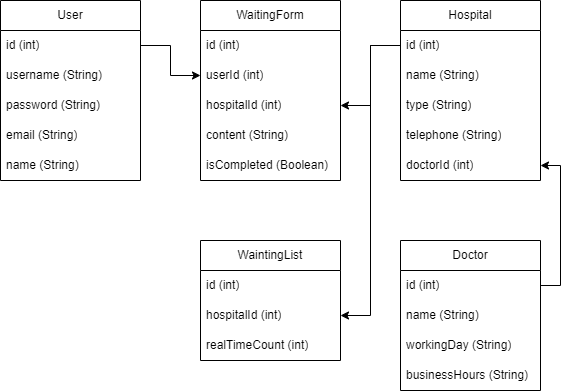

The diagram above was exported from draw.io. Its source (the exported page's mxGraphModel, read from the mxfile embedded in the PNG):
<mxGraphModel dx="848" dy="565" grid="1" gridSize="10" guides="1" tooltips="1" connect="1" arrows="1" fold="1" page="1" pageScale="1" pageWidth="827" pageHeight="1169" math="0" shadow="0">
  <root>
    <mxCell id="WIyWlLk6GJQsqaUBKTNV-0" />
    <mxCell id="WIyWlLk6GJQsqaUBKTNV-1" parent="WIyWlLk6GJQsqaUBKTNV-0" />
    <mxCell id="zvhpAAW0tbsiuNT56MoX-4" value="User" style="swimlane;fontStyle=0;childLayout=stackLayout;horizontal=1;startSize=30;horizontalStack=0;resizeParent=1;resizeParentMax=0;resizeLast=0;collapsible=1;marginBottom=0;whiteSpace=wrap;html=1;" parent="WIyWlLk6GJQsqaUBKTNV-1" vertex="1">
      <mxGeometry x="40" y="40" width="140" height="180" as="geometry" />
    </mxCell>
    <mxCell id="zvhpAAW0tbsiuNT56MoX-5" value="id (int)" style="text;strokeColor=none;fillColor=none;align=left;verticalAlign=middle;spacingLeft=4;spacingRight=4;overflow=hidden;points=[[0,0.5],[1,0.5]];portConstraint=eastwest;rotatable=0;whiteSpace=wrap;html=1;" parent="zvhpAAW0tbsiuNT56MoX-4" vertex="1">
      <mxGeometry y="30" width="140" height="30" as="geometry" />
    </mxCell>
    <mxCell id="zvhpAAW0tbsiuNT56MoX-6" value="username (String)" style="text;strokeColor=none;fillColor=none;align=left;verticalAlign=middle;spacingLeft=4;spacingRight=4;overflow=hidden;points=[[0,0.5],[1,0.5]];portConstraint=eastwest;rotatable=0;whiteSpace=wrap;html=1;" parent="zvhpAAW0tbsiuNT56MoX-4" vertex="1">
      <mxGeometry y="60" width="140" height="30" as="geometry" />
    </mxCell>
    <mxCell id="zvhpAAW0tbsiuNT56MoX-7" value="password (String)" style="text;strokeColor=none;fillColor=none;align=left;verticalAlign=middle;spacingLeft=4;spacingRight=4;overflow=hidden;points=[[0,0.5],[1,0.5]];portConstraint=eastwest;rotatable=0;whiteSpace=wrap;html=1;" parent="zvhpAAW0tbsiuNT56MoX-4" vertex="1">
      <mxGeometry y="90" width="140" height="30" as="geometry" />
    </mxCell>
    <mxCell id="zvhpAAW0tbsiuNT56MoX-9" value="email (String)" style="text;strokeColor=none;fillColor=none;align=left;verticalAlign=middle;spacingLeft=4;spacingRight=4;overflow=hidden;points=[[0,0.5],[1,0.5]];portConstraint=eastwest;rotatable=0;whiteSpace=wrap;html=1;" parent="zvhpAAW0tbsiuNT56MoX-4" vertex="1">
      <mxGeometry y="120" width="140" height="30" as="geometry" />
    </mxCell>
    <mxCell id="zvhpAAW0tbsiuNT56MoX-10" value="name (String)" style="text;strokeColor=none;fillColor=none;align=left;verticalAlign=middle;spacingLeft=4;spacingRight=4;overflow=hidden;points=[[0,0.5],[1,0.5]];portConstraint=eastwest;rotatable=0;whiteSpace=wrap;html=1;" parent="zvhpAAW0tbsiuNT56MoX-4" vertex="1">
      <mxGeometry y="150" width="140" height="30" as="geometry" />
    </mxCell>
    <mxCell id="zvhpAAW0tbsiuNT56MoX-11" value="Hospital" style="swimlane;fontStyle=0;childLayout=stackLayout;horizontal=1;startSize=30;horizontalStack=0;resizeParent=1;resizeParentMax=0;resizeLast=0;collapsible=1;marginBottom=0;whiteSpace=wrap;html=1;" parent="WIyWlLk6GJQsqaUBKTNV-1" vertex="1">
      <mxGeometry x="440" y="40" width="140" height="180" as="geometry" />
    </mxCell>
    <mxCell id="zvhpAAW0tbsiuNT56MoX-12" value="id (int)" style="text;strokeColor=none;fillColor=none;align=left;verticalAlign=middle;spacingLeft=4;spacingRight=4;overflow=hidden;points=[[0,0.5],[1,0.5]];portConstraint=eastwest;rotatable=0;whiteSpace=wrap;html=1;" parent="zvhpAAW0tbsiuNT56MoX-11" vertex="1">
      <mxGeometry y="30" width="140" height="30" as="geometry" />
    </mxCell>
    <mxCell id="zvhpAAW0tbsiuNT56MoX-13" value="name (String)" style="text;strokeColor=none;fillColor=none;align=left;verticalAlign=middle;spacingLeft=4;spacingRight=4;overflow=hidden;points=[[0,0.5],[1,0.5]];portConstraint=eastwest;rotatable=0;whiteSpace=wrap;html=1;" parent="zvhpAAW0tbsiuNT56MoX-11" vertex="1">
      <mxGeometry y="60" width="140" height="30" as="geometry" />
    </mxCell>
    <mxCell id="zvhpAAW0tbsiuNT56MoX-14" value="type (String)" style="text;strokeColor=none;fillColor=none;align=left;verticalAlign=middle;spacingLeft=4;spacingRight=4;overflow=hidden;points=[[0,0.5],[1,0.5]];portConstraint=eastwest;rotatable=0;whiteSpace=wrap;html=1;" parent="zvhpAAW0tbsiuNT56MoX-11" vertex="1">
      <mxGeometry y="90" width="140" height="30" as="geometry" />
    </mxCell>
    <mxCell id="BqOzbvLNblOrp-OUHCCf-8" value="telephone (String)" style="text;strokeColor=none;fillColor=none;align=left;verticalAlign=middle;spacingLeft=4;spacingRight=4;overflow=hidden;points=[[0,0.5],[1,0.5]];portConstraint=eastwest;rotatable=0;whiteSpace=wrap;html=1;" vertex="1" parent="zvhpAAW0tbsiuNT56MoX-11">
      <mxGeometry y="120" width="140" height="30" as="geometry" />
    </mxCell>
    <mxCell id="BqOzbvLNblOrp-OUHCCf-5" value="doctorId (int)" style="text;strokeColor=none;fillColor=none;align=left;verticalAlign=middle;spacingLeft=4;spacingRight=4;overflow=hidden;points=[[0,0.5],[1,0.5]];portConstraint=eastwest;rotatable=0;whiteSpace=wrap;html=1;" vertex="1" parent="zvhpAAW0tbsiuNT56MoX-11">
      <mxGeometry y="150" width="140" height="30" as="geometry" />
    </mxCell>
    <mxCell id="zvhpAAW0tbsiuNT56MoX-16" value="WaitingForm" style="swimlane;fontStyle=0;childLayout=stackLayout;horizontal=1;startSize=30;horizontalStack=0;resizeParent=1;resizeParentMax=0;resizeLast=0;collapsible=1;marginBottom=0;whiteSpace=wrap;html=1;" parent="WIyWlLk6GJQsqaUBKTNV-1" vertex="1">
      <mxGeometry x="240" y="40" width="140" height="180" as="geometry" />
    </mxCell>
    <mxCell id="zvhpAAW0tbsiuNT56MoX-17" value="id (int)" style="text;strokeColor=none;fillColor=none;align=left;verticalAlign=middle;spacingLeft=4;spacingRight=4;overflow=hidden;points=[[0,0.5],[1,0.5]];portConstraint=eastwest;rotatable=0;whiteSpace=wrap;html=1;" parent="zvhpAAW0tbsiuNT56MoX-16" vertex="1">
      <mxGeometry y="30" width="140" height="30" as="geometry" />
    </mxCell>
    <mxCell id="zvhpAAW0tbsiuNT56MoX-18" value="userId (int)" style="text;strokeColor=none;fillColor=none;align=left;verticalAlign=middle;spacingLeft=4;spacingRight=4;overflow=hidden;points=[[0,0.5],[1,0.5]];portConstraint=eastwest;rotatable=0;whiteSpace=wrap;html=1;" parent="zvhpAAW0tbsiuNT56MoX-16" vertex="1">
      <mxGeometry y="60" width="140" height="30" as="geometry" />
    </mxCell>
    <mxCell id="zvhpAAW0tbsiuNT56MoX-19" value="hospitalId (int)" style="text;strokeColor=none;fillColor=none;align=left;verticalAlign=middle;spacingLeft=4;spacingRight=4;overflow=hidden;points=[[0,0.5],[1,0.5]];portConstraint=eastwest;rotatable=0;whiteSpace=wrap;html=1;" parent="zvhpAAW0tbsiuNT56MoX-16" vertex="1">
      <mxGeometry y="90" width="140" height="30" as="geometry" />
    </mxCell>
    <mxCell id="zvhpAAW0tbsiuNT56MoX-23" value="content (String)" style="text;strokeColor=none;fillColor=none;align=left;verticalAlign=middle;spacingLeft=4;spacingRight=4;overflow=hidden;points=[[0,0.5],[1,0.5]];portConstraint=eastwest;rotatable=0;whiteSpace=wrap;html=1;" parent="zvhpAAW0tbsiuNT56MoX-16" vertex="1">
      <mxGeometry y="120" width="140" height="30" as="geometry" />
    </mxCell>
    <mxCell id="zvhpAAW0tbsiuNT56MoX-28" value="isCompleted (Boolean)" style="text;strokeColor=none;fillColor=none;align=left;verticalAlign=middle;spacingLeft=4;spacingRight=4;overflow=hidden;points=[[0,0.5],[1,0.5]];portConstraint=eastwest;rotatable=0;whiteSpace=wrap;html=1;" parent="zvhpAAW0tbsiuNT56MoX-16" vertex="1">
      <mxGeometry y="150" width="140" height="30" as="geometry" />
    </mxCell>
    <mxCell id="zvhpAAW0tbsiuNT56MoX-24" value="WaintingList" style="swimlane;fontStyle=0;childLayout=stackLayout;horizontal=1;startSize=30;horizontalStack=0;resizeParent=1;resizeParentMax=0;resizeLast=0;collapsible=1;marginBottom=0;whiteSpace=wrap;html=1;" parent="WIyWlLk6GJQsqaUBKTNV-1" vertex="1">
      <mxGeometry x="240" y="280" width="140" height="120" as="geometry" />
    </mxCell>
    <mxCell id="zvhpAAW0tbsiuNT56MoX-25" value="id (int)" style="text;strokeColor=none;fillColor=none;align=left;verticalAlign=middle;spacingLeft=4;spacingRight=4;overflow=hidden;points=[[0,0.5],[1,0.5]];portConstraint=eastwest;rotatable=0;whiteSpace=wrap;html=1;" parent="zvhpAAW0tbsiuNT56MoX-24" vertex="1">
      <mxGeometry y="30" width="140" height="30" as="geometry" />
    </mxCell>
    <mxCell id="zvhpAAW0tbsiuNT56MoX-26" value="hospitalId (int)" style="text;strokeColor=none;fillColor=none;align=left;verticalAlign=middle;spacingLeft=4;spacingRight=4;overflow=hidden;points=[[0,0.5],[1,0.5]];portConstraint=eastwest;rotatable=0;whiteSpace=wrap;html=1;" parent="zvhpAAW0tbsiuNT56MoX-24" vertex="1">
      <mxGeometry y="60" width="140" height="30" as="geometry" />
    </mxCell>
    <mxCell id="zvhpAAW0tbsiuNT56MoX-27" value="realTimeCount (int)" style="text;strokeColor=none;fillColor=none;align=left;verticalAlign=middle;spacingLeft=4;spacingRight=4;overflow=hidden;points=[[0,0.5],[1,0.5]];portConstraint=eastwest;rotatable=0;whiteSpace=wrap;html=1;" parent="zvhpAAW0tbsiuNT56MoX-24" vertex="1">
      <mxGeometry y="90" width="140" height="30" as="geometry" />
    </mxCell>
    <mxCell id="zvhpAAW0tbsiuNT56MoX-30" style="edgeStyle=orthogonalEdgeStyle;rounded=0;orthogonalLoop=1;jettySize=auto;html=1;" parent="WIyWlLk6GJQsqaUBKTNV-1" source="zvhpAAW0tbsiuNT56MoX-5" target="zvhpAAW0tbsiuNT56MoX-18" edge="1">
      <mxGeometry relative="1" as="geometry" />
    </mxCell>
    <mxCell id="zvhpAAW0tbsiuNT56MoX-31" style="edgeStyle=orthogonalEdgeStyle;rounded=0;orthogonalLoop=1;jettySize=auto;html=1;" parent="WIyWlLk6GJQsqaUBKTNV-1" source="zvhpAAW0tbsiuNT56MoX-12" target="zvhpAAW0tbsiuNT56MoX-19" edge="1">
      <mxGeometry relative="1" as="geometry" />
    </mxCell>
    <mxCell id="zvhpAAW0tbsiuNT56MoX-32" style="edgeStyle=orthogonalEdgeStyle;rounded=0;orthogonalLoop=1;jettySize=auto;html=1;entryX=1;entryY=0.5;entryDx=0;entryDy=0;" parent="WIyWlLk6GJQsqaUBKTNV-1" source="zvhpAAW0tbsiuNT56MoX-12" target="zvhpAAW0tbsiuNT56MoX-26" edge="1">
      <mxGeometry relative="1" as="geometry" />
    </mxCell>
    <mxCell id="BqOzbvLNblOrp-OUHCCf-0" value="Doctor" style="swimlane;fontStyle=0;childLayout=stackLayout;horizontal=1;startSize=30;horizontalStack=0;resizeParent=1;resizeParentMax=0;resizeLast=0;collapsible=1;marginBottom=0;whiteSpace=wrap;html=1;" vertex="1" parent="WIyWlLk6GJQsqaUBKTNV-1">
      <mxGeometry x="440" y="280" width="140" height="150" as="geometry" />
    </mxCell>
    <mxCell id="BqOzbvLNblOrp-OUHCCf-1" value="id (int)" style="text;strokeColor=none;fillColor=none;align=left;verticalAlign=middle;spacingLeft=4;spacingRight=4;overflow=hidden;points=[[0,0.5],[1,0.5]];portConstraint=eastwest;rotatable=0;whiteSpace=wrap;html=1;" vertex="1" parent="BqOzbvLNblOrp-OUHCCf-0">
      <mxGeometry y="30" width="140" height="30" as="geometry" />
    </mxCell>
    <mxCell id="BqOzbvLNblOrp-OUHCCf-2" value="name (String)" style="text;strokeColor=none;fillColor=none;align=left;verticalAlign=middle;spacingLeft=4;spacingRight=4;overflow=hidden;points=[[0,0.5],[1,0.5]];portConstraint=eastwest;rotatable=0;whiteSpace=wrap;html=1;" vertex="1" parent="BqOzbvLNblOrp-OUHCCf-0">
      <mxGeometry y="60" width="140" height="30" as="geometry" />
    </mxCell>
    <mxCell id="BqOzbvLNblOrp-OUHCCf-3" value="workingDay (String)" style="text;strokeColor=none;fillColor=none;align=left;verticalAlign=middle;spacingLeft=4;spacingRight=4;overflow=hidden;points=[[0,0.5],[1,0.5]];portConstraint=eastwest;rotatable=0;whiteSpace=wrap;html=1;" vertex="1" parent="BqOzbvLNblOrp-OUHCCf-0">
      <mxGeometry y="90" width="140" height="30" as="geometry" />
    </mxCell>
    <mxCell id="BqOzbvLNblOrp-OUHCCf-4" value="businessHours (String)" style="text;strokeColor=none;fillColor=none;align=left;verticalAlign=middle;spacingLeft=4;spacingRight=4;overflow=hidden;points=[[0,0.5],[1,0.5]];portConstraint=eastwest;rotatable=0;whiteSpace=wrap;html=1;" vertex="1" parent="BqOzbvLNblOrp-OUHCCf-0">
      <mxGeometry y="120" width="140" height="30" as="geometry" />
    </mxCell>
    <mxCell id="BqOzbvLNblOrp-OUHCCf-10" style="edgeStyle=orthogonalEdgeStyle;rounded=0;orthogonalLoop=1;jettySize=auto;html=1;entryX=1;entryY=0.5;entryDx=0;entryDy=0;" edge="1" parent="WIyWlLk6GJQsqaUBKTNV-1" source="BqOzbvLNblOrp-OUHCCf-1" target="BqOzbvLNblOrp-OUHCCf-5">
      <mxGeometry relative="1" as="geometry">
        <Array as="points">
          <mxPoint x="600" y="325" />
          <mxPoint x="600" y="205" />
        </Array>
      </mxGeometry>
    </mxCell>
  </root>
</mxGraphModel>